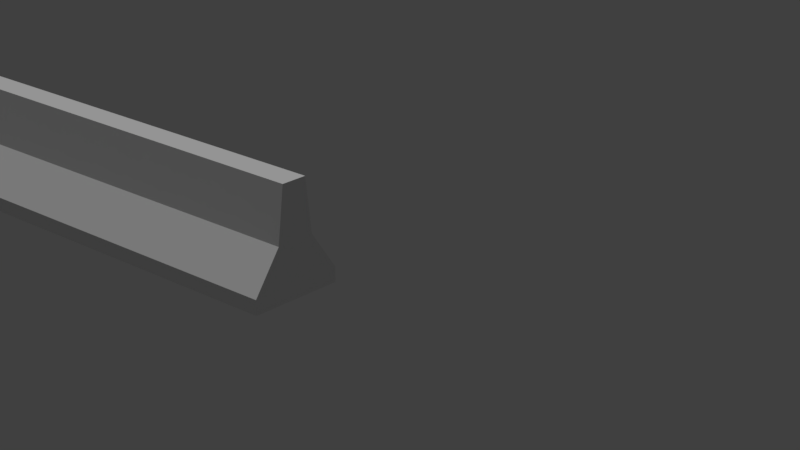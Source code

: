 # Source: barrier.blend  (saved by Blender 3.0.42; exported with 4.5.12 LTS)
import bpy
from mathutils import Matrix  # noqa: F401  (used for matrix-valued properties, if any)

bpy.ops.wm.read_factory_settings(use_empty=True)
scene = bpy.context.scene
scene.name = 'Scene'

# ---- collections
col_collection_1 = bpy.data.collections.new('Collection 1'); scene.collection.children.link(col_collection_1)

# ---- materials (node trees are filled in below, after node groups)
mat_material_003 = bpy.data.materials.new('Material.003')
mat_material_003.alpha_threshold = 0.0
mat_material_003.use_transparent_shadow = False
mat_material_003.roughness = 0.5
mat_material_003.specular_intensity = 0.0
mat_barriertexture = bpy.data.materials.new('barrierTexture')
mat_barriertexture.use_transparent_shadow = False

# ---- material node trees
mat_barriertexture.use_nodes = True; mat_barriertexture.node_tree.nodes.clear()
_N = mat_barriertexture.node_tree.nodes; _L = mat_barriertexture.node_tree.links
n0 = _N.new('ShaderNodeOutputMaterial'); n0.name = 'Material Output'; n0.location = (300, 300)
n1 = _N.new('ShaderNodeBsdfDiffuse'); n1.name = 'Diffuse BSDF'; n1.location = (10, 300)
n1.inputs[1].default_value = 0.5
_L.new(n1.outputs[0], n0.inputs[0])
n0.is_active_output = True

# ---- world
world_world = bpy.data.worlds.new('World'); scene.world = world_world
world_world.color = (0.05088, 0.05088, 0.05088)
world_world.use_sun_shadow = False
world_world.sun_shadow_jitter_overblur = 0.0
world_world.cycles.sampling_method = 'MANUAL'

# ---- cameras
cam_camera = bpy.data.cameras.new('Camera')
cam_camera.clip_end = 100.0
cam_camera.lens = 35.0
cam_camera.sensor_width = 16.28
cam_camera.sensor_height = 18.0
cam_camera.display_size = 2.0
cam_camera.dof.focus_distance = 0.0
cam_camera.dof.aperture_fstop = 128.0
cam_camera.dof.aperture_blades = 6

# ---- lights
light_hemi = bpy.data.lights.new('Hemi', 'SUN')
light_hemi.transmission_factor = 0.0
light_hemi.angle = 0.1993
light_hemi.energy = 1.0
light_hemi.shadow_buffer_clip_start = 0.5
light_hemi.shadow_soft_size = 0.1
light_hemi.shadow_cascade_max_distance = 1000.0

# ---- meshes
me_cube_001 = bpy.data.meshes.new('Cube.001')
me_cube_001.from_pydata([(1.998, 0.2414, -0.0001046), (1.998, -0.1976, -0.0001046), (1.609e-06, -0.1976, -0.0001046), (1.669e-06, 0.2414, -0.0001046), (1.998, 0.2414, 0.06707), (1.998, -0.1976, 0.06707), (1.609e-06, -0.1976, 0.06707), (1.669e-06, 0.2414, 0.06707), (1.998, 0.1127, 0.2486), (1.998, -0.06897, 0.2486), (1.669e-06, 0.1127, 0.2486), (1.609e-06, -0.06897, 0.2486), (1.998, 0.08246, 0.5), (1.998, -0.03874, 0.5), (1.669e-06, 0.08246, 0.5), (1.609e-06, -0.03874, 0.5)], [], [(0, 1, 2, 3), (7, 6, 11, 10), (0, 4, 5, 1), (1, 5, 6, 2), (2, 6, 7, 3), (4, 0, 3, 7), (10, 11, 15, 14), (4, 7, 10, 8), (6, 5, 9, 11), (5, 4, 8, 9), (12, 14, 15, 13), (8, 10, 14, 12), (11, 9, 13, 15), (9, 8, 12, 13)])
_uv = me_cube_001.uv_layers.new(name='UVMap')
_uv.uv.foreach_set('vector', [0.1164, 1.0, 0.08129, 1.0, 0.08129, 0.0, 0.1164, 1.018e-09, 0.9975, 0.8084, 0.8396, 0.8085, 0.8858, 0.3995, 0.9512, 0.3995, 0.9975, -1.293, 0.9975, -1.142, 0.8396, -1.142, 0.8396, -1.293, 0.8203, 8.52e-05, 0.8203, 0.1238, 0.1551, 0.1238, 0.1551, 7.701e-05, 0.8396, 0.9598, 0.8396, 0.8085, 0.9975, 0.8084, 0.9975, 0.9598, 0.8005, 1.796, 0.8005, 1.92, 0.1353, 1.92, 0.1353, 1.796, 0.9512, 0.3995, 0.8858, 0.3995, 0.8967, -0.1668, 0.9403, -0.1668, 0.8005, 1.796, 0.1353, 1.796, 0.1353, 1.386, 0.8005, 1.386, 0.1551, 0.1238, 0.8203, 0.1238, 0.8203, 0.5336, 0.1551, 0.5336, 0.8396, -1.142, 0.9975, -1.142, 0.9512, -0.733, 0.8858, -0.733, 0.8211, 0.9634, 0.1551, 0.9634, 0.1491, 0.9032, 0.815, 0.9032, 0.8005, 1.386, 0.1353, 1.386, 0.1353, 1.016, 0.8005, 1.016, 0.1551, 0.5336, 0.8203, 0.5336, 0.8203, 0.9999, 0.1551, 0.9999, 0.8858, -0.733, 0.9512, -0.733, 0.9403, -0.1668, 0.8967, -0.1668])
me_cube_001.materials.append(mat_material_003)
me_cube_001.materials.append(mat_barriertexture)
me_cube_001.use_remesh_preserve_volume = False
me_cube_001.use_remesh_preserve_attributes = False
me_cube_001.use_mirror_vertex_groups = False
me_cube_001.update()

# ---- objects
ob_camera = bpy.data.objects.new('Camera', cam_camera)
ob_hemi = bpy.data.objects.new('Hemi', light_hemi)
ob_cube_001 = bpy.data.objects.new('Cube.001', me_cube_001)

# ---- transforms, parenting, visibility, modifiers, constraints
ob_camera.location = (5.435, -4.3, 2.807)
ob_camera.rotation_euler = (1.188, -1.428e-06, 0.7321)
ob_camera.lineart.crease_threshold = 0.0
ob_hemi.location = (-0.3409, -0.0472, 3.487)
ob_hemi.lineart.crease_threshold = 0.0
ob_cube_001.location = (-1.006, 0.01247, 0.0)
ob_cube_001.lock_rotations_4d = False
ob_cube_001.empty_display_type = 'ARROWS'
ob_cube_001.lineart.crease_threshold = 0.0

# ---- collection membership
col_collection_1.objects.link(ob_camera)
col_collection_1.objects.link(ob_hemi)
col_collection_1.objects.link(ob_cube_001)

# ---- scene / render settings (as saved in the file)
scene.camera = ob_camera
scene.frame_start = 1; scene.frame_end = 250; scene.frame_set(2)
scene.render.engine = 'BLENDER_EEVEE_NEXT'
scene.render.resolution_x = 3840
scene.render.resolution_y = 2160
scene.render.resolution_percentage = 50
scene.render.dither_intensity = 0.0
scene.cycles.use_denoising = False
scene.cycles.samples = 128
scene.cycles.sampling_pattern = 'TABULATED_SOBOL'
scene.cycles.use_adaptive_sampling = False
scene.cycles.use_light_tree = False
scene.cycles.blur_glossy = 0.0
scene.cycles.sample_clamp_indirect = 0.0
scene.view_settings.view_transform = 'Standard'
bpy.context.view_layer.update()
